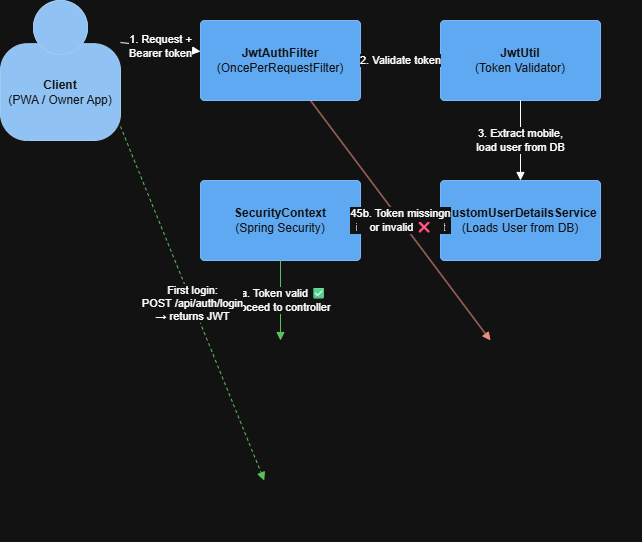

The diagram above was exported from draw.io. Its source (the exported page's mxGraphModel, read from the mxfile embedded in the PNG):
<mxGraphModel dx="1426" dy="743" grid="1" gridSize="10" guides="1" tooltips="1" connect="1" arrows="1" fold="1" page="1" pageScale="1" pageWidth="827" pageHeight="1169" math="0" shadow="0">
  <root>
    <mxCell id="0" />
    <mxCell id="1" parent="0" />
    <mxCell id="2" parent="1" style="shape=mxgraph.c4.person2;whiteSpace=wrap;html=1;fillColor=#08427B;fontColor=#ffffff;strokeColor=#073763;" value="&lt;b&gt;Client&lt;/b&gt;&lt;br&gt;(PWA / Owner App)" vertex="1">
      <mxGeometry height="140" width="120" x="40" y="40" as="geometry" />
    </mxCell>
    <mxCell id="3" parent="1" style="rounded=1;whiteSpace=wrap;html=1;fillColor=#1168BD;fontColor=#ffffff;strokeColor=#0E52A0;arcSize=5;" value="&lt;b&gt;JwtAuthFilter&lt;/b&gt;&lt;br&gt;(OncePerRequestFilter)" vertex="1">
      <mxGeometry height="80" width="160" x="240" y="60" as="geometry" />
    </mxCell>
    <mxCell id="4" parent="1" style="rounded=1;whiteSpace=wrap;html=1;fillColor=#1168BD;fontColor=#ffffff;strokeColor=#0E52A0;arcSize=5;" value="&lt;b&gt;JwtUtil&lt;/b&gt;&lt;br&gt;(Token Validator)" vertex="1">
      <mxGeometry height="80" width="160" x="480" y="60" as="geometry" />
    </mxCell>
    <mxCell id="5" parent="1" style="rounded=1;whiteSpace=wrap;html=1;fillColor=#1168BD;fontColor=#ffffff;strokeColor=#0E52A0;arcSize=5;" value="&lt;b&gt;CustomUserDetailsService&lt;/b&gt;&lt;br&gt;(Loads User from DB)" vertex="1">
      <mxGeometry height="80" width="160" x="480" y="220" as="geometry" />
    </mxCell>
    <mxCell id="6" parent="1" style="rounded=1;whiteSpace=wrap;html=1;fillColor=#1168BD;fontColor=#ffffff;strokeColor=#0E52A0;arcSize=5;" value="&lt;b&gt;SecurityContext&lt;/b&gt;&lt;br&gt;(Spring Security)" vertex="1">
      <mxGeometry height="80" width="160" x="240" y="220" as="geometry" />
    </mxCell>
    <mxCell id="7" parent="1" style="rounded=1;whiteSpace=wrap;html=1;fillColor=#007700;fontColor=#ffffff;strokeColor=#005500;arcSize=5;" value="&lt;b&gt;Controller&lt;/b&gt;&lt;br&gt;(@PreAuthorize checked)" vertex="1">
      <mxGeometry height="80" width="160" x="240" y="380" as="geometry" />
    </mxCell>
    <mxCell id="8" parent="1" style="rounded=1;whiteSpace=wrap;html=1;fillColor=#AE4132;fontColor=#ffffff;strokeColor=#8a2112;arcSize=5;" value="&lt;b&gt;401 Unauthorized&lt;/b&gt;&lt;br&gt;(Token invalid/missing)" vertex="1">
      <mxGeometry height="80" width="160" x="480" y="380" as="geometry" />
    </mxCell>
    <mxCell id="9" parent="1" style="rounded=1;whiteSpace=wrap;html=1;fillColor=#007700;fontColor=#ffffff;strokeColor=#005500;arcSize=5;" value="&lt;b&gt;AuthController&lt;/b&gt;&lt;br&gt;POST /api/auth/login&lt;br&gt;Returns JWT Token" vertex="1">
      <mxGeometry height="80" width="160" x="240" y="520" as="geometry" />
    </mxCell>
    <mxCell id="10" edge="1" parent="1" source="2" style="endArrow=block;html=1;exitX=1;exitY=0.3;" target="3" value="1. Request +&lt;br&gt;Bearer token">
      <mxGeometry relative="1" as="geometry" />
    </mxCell>
    <mxCell id="11" edge="1" parent="1" source="3" style="endArrow=block;html=1;" target="4" value="2. Validate token">
      <mxGeometry relative="1" as="geometry" />
    </mxCell>
    <mxCell id="12" edge="1" parent="1" source="4" style="endArrow=block;html=1;" target="5" value="3. Extract mobile,&lt;br&gt;load user from DB">
      <mxGeometry relative="1" as="geometry" />
    </mxCell>
    <mxCell id="13" edge="1" parent="1" source="5" style="endArrow=block;html=1;" target="6" value="4. Set authentication&lt;br&gt;in SecurityContext">
      <mxGeometry relative="1" as="geometry" />
    </mxCell>
    <mxCell id="14" edge="1" parent="1" source="6" style="endArrow=block;html=1;strokeColor=#007700;" target="7" value="5a. Token valid ✅&lt;br&gt;proceed to controller">
      <mxGeometry relative="1" as="geometry" />
    </mxCell>
    <mxCell id="15" edge="1" parent="1" source="3" style="endArrow=block;html=1;strokeColor=#AE4132;" target="8" value="5b. Token missing&lt;br&gt;or invalid ❌">
      <mxGeometry relative="1" as="geometry" />
    </mxCell>
    <mxCell id="16" edge="1" parent="1" source="2" style="endArrow=block;html=1;exitX=1;exitY=0.9;strokeColor=#007700;dashed=1;" target="9" value="First login:&lt;br&gt;POST /api/auth/login&lt;br&gt;→ returns JWT">
      <mxGeometry relative="1" as="geometry" />
    </mxCell>
  </root>
</mxGraphModel>